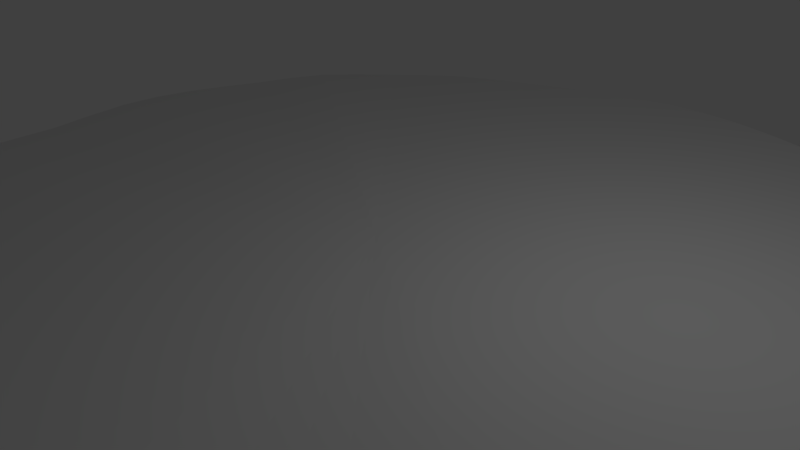 # Source: floatingIsland.blend  (saved by Blender 2.60.0; exported with 4.5.12 LTS)
import bpy
from mathutils import Matrix  # noqa: F401  (used for matrix-valued properties, if any)

bpy.ops.wm.read_factory_settings(use_empty=True)
scene = bpy.context.scene
scene.name = 'Scene'

# ---- collections
col_collection_1 = bpy.data.collections.new('Collection 1'); scene.collection.children.link(col_collection_1)

# ---- world
world_world = bpy.data.worlds.new('World'); scene.world = world_world
world_world.color = (0.05088, 0.05088, 0.05088)
world_world.use_sun_shadow = False
world_world.sun_shadow_jitter_overblur = 0.0
world_world.cycles.sampling_method = 'MANUAL'
world_world.cycles.sample_map_resolution = 256

# ---- cameras
cam_camera = bpy.data.cameras.new('Camera')
cam_camera.clip_end = 100.0
cam_camera.lens = 35.0
cam_camera.ortho_scale = 7.314
cam_camera.dof.focus_distance = 0.0
cam_camera.dof.aperture_fstop = 128.0

# ---- lights
light_lamp = bpy.data.lights.new('Lamp', 'POINT')
light_lamp.transmission_factor = 0.0
light_lamp.cutoff_distance = 30.0
light_lamp.energy = 100.0
light_lamp.shadow_buffer_clip_start = 1.001
light_lamp.shadow_soft_size = 1.0
light_lamp.shadow_maximum_resolution = 0.006
light_lamp.use_absolute_resolution = True
light_lamp.cycles.use_multiple_importance_sampling = False

# ---- meshes
me_cylinder = bpy.data.meshes.new('Cylinder')
me_cylinder.from_pydata([(0.05744, 0.5832, -0.4899), (0.1701, 0.5288, -0.4899), (0.2763, 0.4848, -0.4899), (0.3718, 0.453, -0.4899), (0.4287, 0.3718, -0.4899), (0.4926, 0.2763, -0.4899), (0.5392, 0.1701, -0.4899), (0.5616, 0.05744, -0.4899), (0.5378, -0.05744, -0.4899), (0.4778, -0.1701, -0.4899), (0.4445, -0.2763, -0.4899), (0.3969, -0.3304, -0.5153), (0.3291, -0.3701, -0.5408), (0.2335, -0.4754, -0.5153), (0.1488, -0.5608, -0.4899), (0.05744, -0.5832, -0.4899), (-0.05744, -0.54, -0.4899), (-0.1701, -0.5175, -0.4899), (-0.2385, -0.4816, -0.4899), (-0.334, -0.4178, -0.4899), (-0.4331, -0.3437, -0.4899), (-0.4969, -0.2482, -0.4899), (-0.5115, -0.1701, -0.5218), (-0.5339, -0.0412, -0.5218), (-0.5832, 0.07368, -0.4899), (-0.5172, 0.124, -0.4899), (-0.4567, 0.1579, -0.4601), (-0.3928, 0.2534, -0.4601), (-0.3432, 0.3607, -0.4899), (-0.2745, 0.3714, -0.4899), (-0.1097, 0.4154, -0.4899), (-0.01384, 0.5371, -0.4899), (0.09186, 0.9326, -0.1512), (0.272, 0.8728, -0.1512), (0.4418, 0.8025, -0.1512), (0.5945, 0.7244, -0.1512), (0.7062, 0.5945, -0.1512), (0.8083, 0.4418, -0.1512), (0.8806, 0.272, -0.1512), (0.9164, 0.09185, -0.1512), (0.8986, -0.09186, -0.1512), (0.8345, -0.272, -0.1512), (0.7722, -0.4418, -0.1512), (0.6823, -0.5634, -0.1703), (0.5625, -0.6623, -0.1894), (0.4097, -0.7954, -0.1703), (0.256, -0.8968, -0.1512), (0.09186, -0.9326, -0.1512), (-0.09186, -0.9002, -0.1512), (-0.272, -0.8643, -0.1512), (-0.4134, -0.8, -0.1512), (-0.5662, -0.698, -0.1512), (-0.7095, -0.5734, -0.1512), (-0.8115, -0.4207, -0.1512), (-0.8598, -0.272, -0.1751), (-0.8956, -0.07968, -0.1751), (-0.9326, 0.104, -0.1512), (-0.8641, 0.2374, -0.1512), (-0.7813, 0.353, -0.1289), (-0.6793, 0.5057, -0.1289), (-0.5731, 0.6552, -0.1512), (-0.4404, 0.7174, -0.1512), (-0.2268, 0.7877, -0.1512), (-0.05915, 0.898, -0.1512), (-2.361e-07, -1.806e-06, 0.0326), (0.0109, 0.5009, -0.5112), (0.08041, 0.8164, -0.3625), (0.09998, 0.4946, -0.5112), (0.09612, 0.976, 0.04662), (0.2381, 0.747, -0.3625), (0.1961, 0.4334, -0.5112), (0.2847, 0.9324, 0.04662), (0.3867, 0.6855, -0.3625), (0.2847, 0.4181, -0.5112), (0.4623, 0.8589, 0.04662), (0.5204, 0.6341, -0.3625), (0.3563, 0.3624, -0.5112), (0.6221, 0.7581, 0.04662), (0.6053, 0.5204, -0.3625), (0.3957, 0.2847, -0.5112), (0.7535, 0.6221, 0.04662), (0.6946, 0.3867, -0.3625), (0.462, 0.1961, -0.5112), (0.8603, 0.4623, 0.04662), (0.7594, 0.2381, -0.3625), (0.4756, 0.09998, -0.5112), (0.9344, 0.2847, 0.04662), (0.7907, 0.08041, -0.3625), (0.4957, 7.078e-08, -0.5112), (0.9719, 0.09612, 0.04662), (0.7625, -0.08041, -0.3625), (0.4365, -0.09998, -0.5112), (0.9674, -0.09612, 0.04662), (0.6864, -0.2381, -0.3625), (0.4064, -0.1961, -0.5112), (0.9229, -0.2847, 0.04662), (0.6376, -0.3867, -0.3625), (0.3679, -0.2743, -0.5176), (0.8513, -0.4623, 0.04662), (0.5675, -0.4712, -0.3927), (0.3216, -0.3002, -0.5494), (0.7475, -0.6144, 0.04185), (0.4697, -0.5357, -0.4229), (0.2473, -0.3639, -0.5494), (0.6141, -0.7425, 0.03707), (0.336, -0.6743, -0.3927), (0.1641, -0.4631, -0.5176), (0.4543, -0.8571, 0.04185), (0.2128, -0.785, -0.3625), (0.09463, -0.5026, -0.5112), (0.2807, -0.9384, 0.04662), (0.08041, -0.8164, -0.3625), (-1.537e-07, -0.5016, -0.5112), (0.09612, -0.976, 0.04662), (-0.08041, -0.765, -0.3625), (-0.09998, -0.4485, -0.5112), (-0.09612, -0.9678, 0.04662), (-0.2381, -0.7336, -0.3625), (-0.1867, -0.4538, -0.5112), (-0.2847, -0.9303, 0.04662), (-0.3419, -0.6816, -0.3625), (-0.2375, -0.382, -0.5112), (-0.4552, -0.8583, 0.04662), (-0.4756, -0.5922, -0.3625), (-0.3479, -0.3465, -0.5112), (-0.615, -0.7515, 0.04662), (-0.6104, -0.487, -0.3625), (-0.4012, -0.2496, -0.5112), (-0.7543, -0.6169, 0.04662), (-0.6998, -0.3533, -0.3625), (-0.4561, -0.1891, -0.5192), (-0.8611, -0.457, 0.04662), (-0.7264, -0.2381, -0.4004), (-0.4409, -0.09592, -0.5511), (-0.9292, -0.2847, 0.04063), (-0.7578, -0.06112, -0.4004), (-0.5001, 0.0203, -0.5192), (-0.9667, -0.09308, 0.04063), (-0.8164, 0.09969, -0.3625), (-0.4917, 0.0925, -0.5112), (-0.976, 0.09916, 0.04662), (-0.7332, 0.1833, -0.3625), (-0.4148, 0.1204, -0.5038), (-0.9303, 0.276, 0.04662), (-0.652, 0.2461, -0.3272), (-0.3836, 0.1714, -0.474), (-0.8536, 0.4401, 0.05219), (-0.5627, 0.3799, -0.3272), (-0.3075, 0.2751, -0.5038), (-0.7468, 0.5999, 0.05219), (-0.4865, 0.5245, -0.3625), (-0.2884, 0.332, -0.5112), (-0.6168, 0.7408, 0.04662), (-0.3846, 0.5508, -0.3625), (-0.168, 0.3263, -0.5112), (-0.462, 0.8376, 0.04662), (-0.1664, 0.6123, -0.3625), (-0.04128, 0.4201, -0.5112), (-0.2734, 0.9112, 0.04662), (-0.02863, 0.7616, -0.3625), (-0.08795, 0.9673, 0.04662), (0.1828, 0.9131, -0.1512), (0.008176, 0.9285, -0.1512), (0.3586, 0.8298, -0.1512), (0.5207, 0.7732, -0.1512), (0.6581, 0.6627, -0.1512), (0.7519, 0.5207, -0.1512), (0.8572, 0.3586, -0.1512), (0.8948, 0.1828, -0.1512), (0.9246, -1.039e-06, -0.1512), (0.861, -0.1828, -0.1512), (0.8085, -0.3586, -0.1512), (0.7291, -0.5129, -0.156), (0.6281, -0.6083, -0.1846), (0.4886, -0.7248, -0.1846), (0.3306, -0.858, -0.156), (0.1788, -0.9191, -0.1512), (3.26e-07, -0.929, -0.1512), (-0.1828, -0.8704, -0.1512), (-0.3515, -0.8511, -0.1512), (-0.4782, -0.7395, -0.1512), (-0.6518, -0.6508, -0.1512), (-0.7568, -0.489, -0.1512), (-0.8528, -0.3534, -0.1572), (-0.8636, -0.1798, -0.1871), (-0.9279, 0.01827, -0.1572), (-0.911, 0.1772, -0.1512), (-0.8137, 0.2932, -0.1456), (-0.7442, 0.4221, -0.1177), (-0.6133, 0.5885, -0.1456), (-0.5262, 0.7, -0.1512), (-0.3344, 0.7368, -0.1512), (-0.1306, 0.8486, -0.1512), (0.01295, 0.7883, -0.3678), (0.1565, 0.777, -0.3678), (0.3069, 0.6859, -0.3678), (0.4455, 0.6573, -0.3678), (0.5599, 0.5671, -0.3678), (0.625, 0.4455, -0.3678), (0.7273, 0.3069, -0.3678), (0.7494, 0.1565, -0.3678), (0.7821, -1.933e-07, -0.3678), (0.6973, -0.1565, -0.3678), (0.6525, -0.3069, -0.3678), (0.5896, -0.4332, -0.3754), (0.5137, -0.4835, -0.4191), (0.3961, -0.5833, -0.4191), (0.2638, -0.7286, -0.3754), (0.1501, -0.7865, -0.3678), (-9.306e-08, -0.7891, -0.3678), (-0.1565, -0.7121, -0.3678), (-0.2957, -0.7176, -0.3678), (-0.3806, -0.6062, -0.3678), (-0.5499, -0.5482, -0.3678), (-0.6325, -0.3972, -0.3678), (-0.7203, -0.2985, -0.3773), (-0.7018, -0.1516, -0.4227), (-0.7873, 0.02791, -0.3773), (-0.7736, 0.1476, -0.3678), (-0.661, 0.2061, -0.359), (-0.6124, 0.294, -0.3167), (-0.4917, 0.4526, -0.359), (-0.4534, 0.5443, -0.3678), (-0.2696, 0.5429, -0.3678), (-0.07653, 0.6777, -0.3678), (0.002044, 0.9785, 0.04662), (0.1913, 0.9603, 0.04662), (0.3753, 0.897, 0.04662), (0.5448, 0.8139, 0.04662), (0.6923, 0.6934, 0.04662), (0.8086, 0.5448, 0.04662), (0.9039, 0.3753, 0.04662), (0.9558, 0.1913, 0.04662), (0.9775, -1.893e-06, 0.04662), (0.9473, -0.1913, 0.04662), (0.8917, -0.3753, 0.04662), (0.8029, -0.5429, 0.04543), (0.6848, -0.6799, 0.03827), (0.5368, -0.8018, 0.03827), (0.3683, -0.9041, 0.04543), (0.1903, -0.9618, 0.04662), (7.746e-07, -0.9787, 0.04662), (-0.1913, -0.9497, 0.04662), (-0.3735, -0.9024, 0.04662), (-0.5342, -0.8055, 0.04662), (-0.6907, -0.6905, 0.04662), (-0.8098, -0.5369, 0.04662), (-0.9028, -0.374, 0.04512), (-0.948, -0.1906, 0.03764), (-0.9784, 0.004564, 0.04512), (-0.9598, 0.1899, 0.04662), (-0.893, 0.3589, 0.04801), (-0.8067, 0.5202, 0.05498), (-0.6811, 0.6749, 0.04801), (-0.5462, 0.7956, 0.04662), (-0.3692, 0.8738, 0.04662), (-0.1783, 0.9442, 0.04662), (0.0001389, -0.0008902, -0.6476)], [], [(0, 67, 257, 65), (0, 65, 193, 66), (0, 66, 194, 67), (1, 70, 257, 67), (1, 67, 194, 69), (1, 69, 195, 70), (2, 73, 257, 70), (2, 70, 195, 72), (2, 72, 196, 73), (3, 76, 257, 73), (3, 73, 196, 75), (3, 75, 197, 76), (4, 79, 257, 76), (4, 76, 197, 78), (4, 78, 198, 79), (5, 82, 257, 79), (5, 79, 198, 81), (5, 81, 199, 82), (6, 85, 257, 82), (6, 82, 199, 84), (6, 84, 200, 85), (7, 88, 257, 85), (7, 85, 200, 87), (7, 87, 201, 88), (8, 91, 257, 88), (8, 88, 201, 90), (8, 90, 202, 91), (9, 94, 257, 91), (9, 91, 202, 93), (9, 93, 203, 94), (10, 97, 257, 94), (10, 94, 203, 96), (10, 96, 204, 97), (11, 100, 257, 97), (11, 97, 204, 99), (11, 99, 205, 100), (12, 103, 257, 100), (12, 100, 205, 102), (12, 102, 206, 103), (13, 106, 257, 103), (13, 103, 206, 105), (13, 105, 207, 106), (14, 109, 257, 106), (14, 106, 207, 108), (14, 108, 208, 109), (15, 112, 257, 109), (15, 109, 208, 111), (15, 111, 209, 112), (16, 115, 257, 112), (16, 112, 209, 114), (16, 114, 210, 115), (17, 118, 257, 115), (17, 115, 210, 117), (17, 117, 211, 118), (18, 121, 257, 118), (18, 118, 211, 120), (18, 120, 212, 121), (19, 124, 257, 121), (19, 121, 212, 123), (19, 123, 213, 124), (20, 127, 257, 124), (20, 124, 213, 126), (20, 126, 214, 127), (21, 130, 257, 127), (21, 127, 214, 129), (21, 129, 215, 130), (22, 133, 257, 130), (22, 130, 215, 132), (22, 132, 216, 133), (23, 136, 257, 133), (23, 133, 216, 135), (23, 135, 217, 136), (24, 139, 257, 136), (24, 136, 217, 138), (24, 138, 218, 139), (25, 142, 257, 139), (25, 139, 218, 141), (25, 141, 219, 142), (26, 145, 257, 142), (26, 142, 219, 144), (26, 144, 220, 145), (27, 148, 257, 145), (27, 145, 220, 147), (27, 147, 221, 148), (28, 151, 257, 148), (28, 148, 221, 150), (28, 150, 222, 151), (29, 154, 257, 151), (29, 151, 222, 153), (29, 153, 223, 154), (30, 157, 257, 154), (30, 154, 223, 156), (30, 156, 224, 157), (31, 157, 224, 159), (31, 159, 193, 65), (31, 65, 257, 157), (32, 66, 193, 162), (32, 162, 225, 68), (32, 68, 226, 161), (32, 161, 194, 66), (33, 69, 194, 161), (33, 161, 226, 71), (33, 71, 227, 163), (33, 163, 195, 69), (34, 72, 195, 163), (34, 163, 227, 74), (34, 74, 228, 164), (34, 164, 196, 72), (35, 75, 196, 164), (35, 164, 228, 77), (35, 77, 229, 165), (35, 165, 197, 75), (36, 78, 197, 165), (36, 165, 229, 80), (36, 80, 230, 166), (36, 166, 198, 78), (37, 81, 198, 166), (37, 166, 230, 83), (37, 83, 231, 167), (37, 167, 199, 81), (38, 84, 199, 167), (38, 167, 231, 86), (38, 86, 232, 168), (38, 168, 200, 84), (39, 87, 200, 168), (39, 168, 232, 89), (39, 89, 233, 169), (39, 169, 201, 87), (40, 90, 201, 169), (40, 169, 233, 92), (40, 92, 234, 170), (40, 170, 202, 90), (41, 93, 202, 170), (41, 170, 234, 95), (41, 95, 235, 171), (41, 171, 203, 93), (42, 96, 203, 171), (42, 171, 235, 98), (42, 98, 236, 172), (42, 172, 204, 96), (43, 99, 204, 172), (43, 172, 236, 101), (43, 101, 237, 173), (43, 173, 205, 99), (44, 102, 205, 173), (44, 173, 237, 104), (44, 104, 238, 174), (44, 174, 206, 102), (45, 105, 206, 174), (45, 174, 238, 107), (45, 107, 239, 175), (45, 175, 207, 105), (46, 108, 207, 175), (46, 175, 239, 110), (46, 110, 240, 176), (46, 176, 208, 108), (47, 111, 208, 176), (47, 176, 240, 113), (47, 113, 241, 177), (47, 177, 209, 111), (48, 114, 209, 177), (48, 177, 241, 116), (48, 116, 242, 178), (48, 178, 210, 114), (49, 117, 210, 178), (49, 178, 242, 119), (49, 119, 243, 179), (49, 179, 211, 117), (50, 120, 211, 179), (50, 179, 243, 122), (50, 122, 244, 180), (50, 180, 212, 120), (51, 123, 212, 180), (51, 180, 244, 125), (51, 125, 245, 181), (51, 181, 213, 123), (52, 126, 213, 181), (52, 181, 245, 128), (52, 128, 246, 182), (52, 182, 214, 126), (53, 129, 214, 182), (53, 182, 246, 131), (53, 131, 247, 183), (53, 183, 215, 129), (54, 132, 215, 183), (54, 183, 247, 134), (54, 134, 248, 184), (54, 184, 216, 132), (55, 135, 216, 184), (55, 184, 248, 137), (55, 137, 249, 185), (55, 185, 217, 135), (56, 138, 217, 185), (56, 185, 249, 140), (56, 140, 250, 186), (56, 186, 218, 138), (57, 141, 218, 186), (57, 186, 250, 143), (57, 143, 251, 187), (57, 187, 219, 141), (58, 144, 219, 187), (58, 187, 251, 146), (58, 146, 252, 188), (58, 188, 220, 144), (59, 147, 220, 188), (59, 188, 252, 149), (59, 149, 253, 189), (59, 189, 221, 147), (60, 150, 221, 189), (60, 189, 253, 152), (60, 152, 254, 190), (60, 190, 222, 150), (61, 153, 222, 190), (61, 190, 254, 155), (61, 155, 255, 191), (61, 191, 223, 153), (62, 156, 223, 191), (62, 191, 255, 158), (62, 158, 256, 192), (62, 192, 224, 156), (63, 160, 225, 162), (63, 162, 193, 159), (63, 159, 224, 192), (63, 192, 256, 160), (64, 225, 160), (64, 160, 256), (64, 256, 158), (64, 158, 255), (64, 255, 155), (64, 155, 254), (64, 254, 152), (64, 152, 253), (64, 253, 149), (64, 149, 252), (64, 252, 146), (64, 146, 251), (64, 251, 143), (64, 143, 250), (64, 250, 140), (64, 140, 249), (64, 249, 137), (64, 137, 248), (64, 248, 134), (64, 134, 247), (64, 247, 131), (64, 131, 246), (64, 246, 128), (64, 128, 245), (64, 245, 125), (64, 125, 244), (64, 244, 122), (64, 122, 243), (64, 243, 119), (64, 119, 242), (64, 242, 116), (64, 116, 241), (64, 241, 113), (64, 113, 240), (64, 240, 110), (64, 110, 239), (64, 239, 107), (64, 107, 238), (64, 238, 104), (64, 104, 237), (64, 237, 101), (64, 101, 236), (64, 236, 98), (64, 98, 235), (64, 235, 95), (64, 95, 234), (64, 234, 92), (64, 92, 233), (64, 233, 89), (64, 89, 232), (64, 232, 86), (64, 86, 231), (64, 231, 83), (64, 83, 230), (64, 230, 80), (64, 80, 229), (64, 229, 77), (64, 77, 228), (64, 228, 74), (64, 74, 227), (64, 227, 71), (64, 71, 226), (64, 226, 68), (64, 68, 225)])
me_cylinder.use_remesh_preserve_volume = False
me_cylinder.use_remesh_preserve_attributes = False
me_cylinder.use_mirror_vertex_groups = False
me_cylinder.update()

# ---- objects
ob_cylinder = bpy.data.objects.new('Cylinder', me_cylinder)
ob_lamp = bpy.data.objects.new('Lamp', light_lamp)
ob_camera = bpy.data.objects.new('Camera', cam_camera)

# ---- transforms, parenting, visibility, modifiers, constraints
ob_cylinder.location = (0.0, 0.0, 0.0)
ob_cylinder.scale = (8.226, 8.226, 8.226)
ob_cylinder.lineart.crease_threshold = 0.0
ob_lamp.location = (4.076, 1.005, 5.904)
ob_lamp.rotation_euler = (0.6503, 0.05522, 1.866)
ob_lamp.lock_rotations_4d = False
ob_lamp.empty_display_type = 'ARROWS'
ob_lamp.color = (0.0, 0.0, 0.0, 0.0)
ob_lamp.lineart.crease_threshold = 0.0
ob_camera.location = (7.481, -6.508, 5.344)
ob_camera.rotation_euler = (1.109, 0.01082, 0.8149)
ob_camera.lock_rotations_4d = False
ob_camera.empty_display_type = 'ARROWS'
ob_camera.color = (0.0, 0.0, 0.0, 0.0)
ob_camera.display_type = 'WIRE'
ob_camera.lineart.crease_threshold = 0.0

# ---- collection membership
col_collection_1.objects.link(ob_cylinder)
col_collection_1.objects.link(ob_lamp)
col_collection_1.objects.link(ob_camera)

# ---- scene / render settings (as saved in the file)
scene.camera = ob_camera
scene.frame_start = 1; scene.frame_end = 250; scene.frame_set(1)
scene.render.engine = 'BLENDER_EEVEE_NEXT'
scene.render.image_settings.color_mode = 'RGB'
scene.render.image_settings.compression = 90
scene.render.resolution_percentage = 50
scene.render.dither_intensity = 0.0
scene.render.bake_margin = 2
scene.render.bake_bias = 0.0
scene.cycles.use_denoising = False
scene.cycles.samples = 10
scene.cycles.sampling_pattern = 'TABULATED_SOBOL'
scene.cycles.light_sampling_threshold = 0.0
scene.cycles.use_adaptive_sampling = False
scene.cycles.use_light_tree = False
scene.cycles.blur_glossy = 0.0
scene.cycles.volume_bounces = 1
scene.cycles.pixel_filter_type = 'GAUSSIAN'
scene.cycles.sample_clamp_indirect = 0.0
scene.view_settings.view_transform = 'Standard'
bpy.context.view_layer.update()
